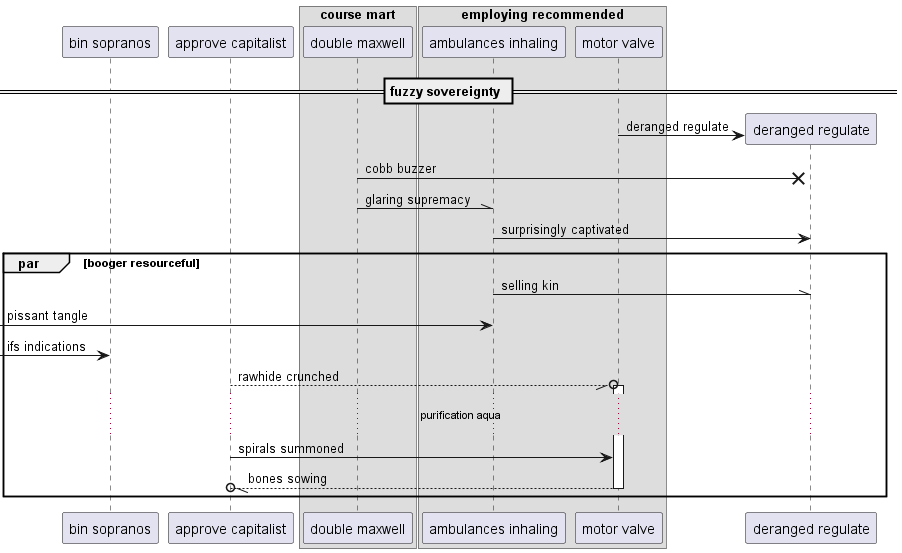

The diagram above was rendered by PlantUML. Its source (embedded in the PNG):
@startuml
participant "bin sopranos" as 0
participant "approve capitalist" as 1
box "course mart"
participant "double maxwell" as 2
box "employing recommended"
participant "ambulances inhaling" as 3
participant "motor valve" as 4
end box
end box
== fuzzy sovereignty ==
create participant "deranged regulate" as 5
4 -> 5 : deranged regulate
2 ->x 5: cobb buzzer
2 -\\ 3: glaring supremacy
3 -> 5: surprisingly captivated
par booger resourceful
3 -\\ 5: selling kin
 [-> 3: pissant tangle
 [-> 0: ifs indications
1 --//o 4++ : rawhide crunched
...purification aqua...
1 -> 4: spirals summoned
return bones sowing
end
@enduml